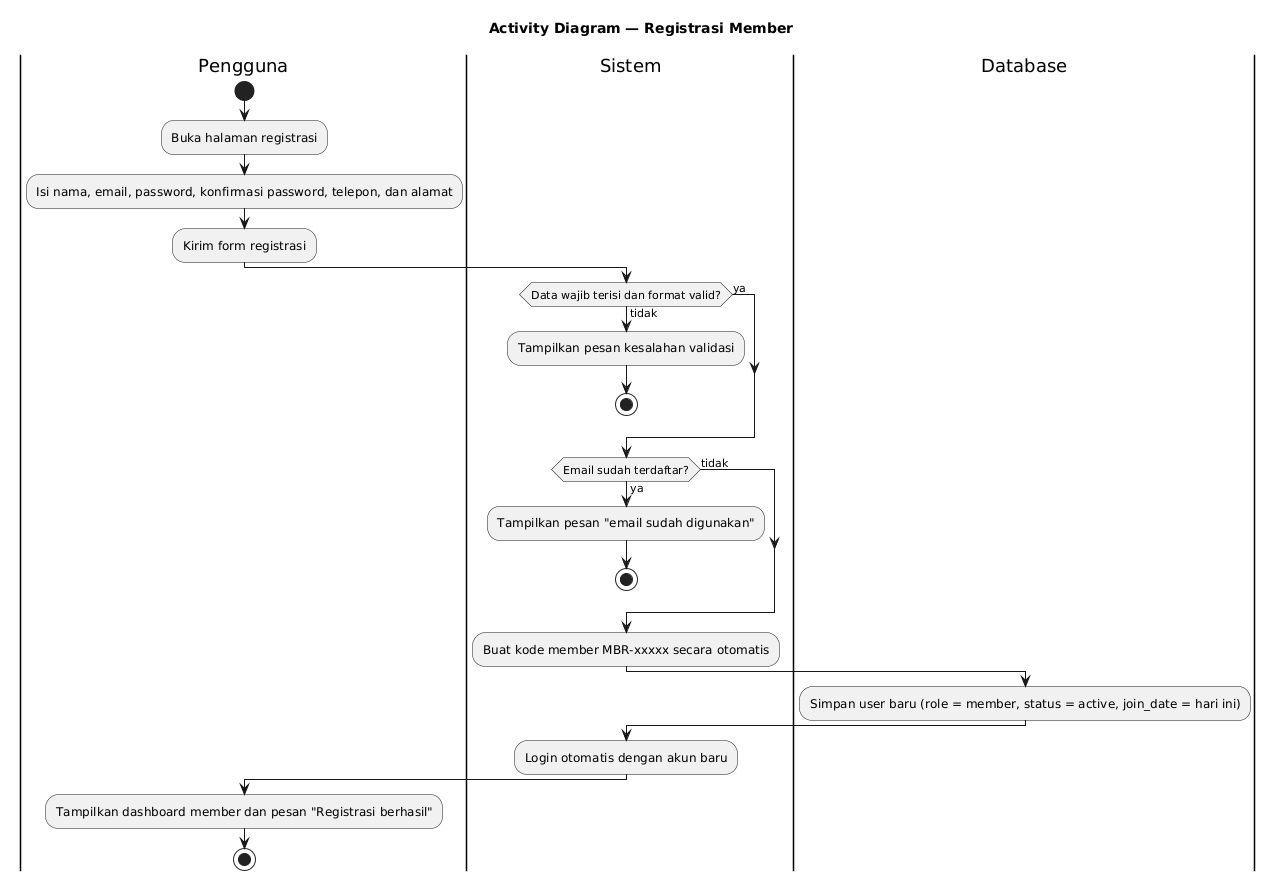

The diagram above was rendered by PlantUML. Its source (embedded in the PNG):
@startuml
title Activity Diagram — Registrasi Member
skinparam shadowing false

|Pengguna|
start
:Buka halaman registrasi;
:Isi nama, email, password, konfirmasi password, telepon, dan alamat;
:Kirim form registrasi;

|Sistem|
if (Data wajib terisi dan format valid?) then (tidak)
  :Tampilkan pesan kesalahan validasi;
  stop
else (ya)
endif

if (Email sudah terdaftar?) then (ya)
  :Tampilkan pesan "email sudah digunakan";
  stop
else (tidak)
endif

:Buat kode member MBR-xxxxx secara otomatis;

|Database|
:Simpan user baru (role = member, status = active, join_date = hari ini);

|Sistem|
:Login otomatis dengan akun baru;

|Pengguna|
:Tampilkan dashboard member dan pesan "Registrasi berhasil";
stop
@enduml